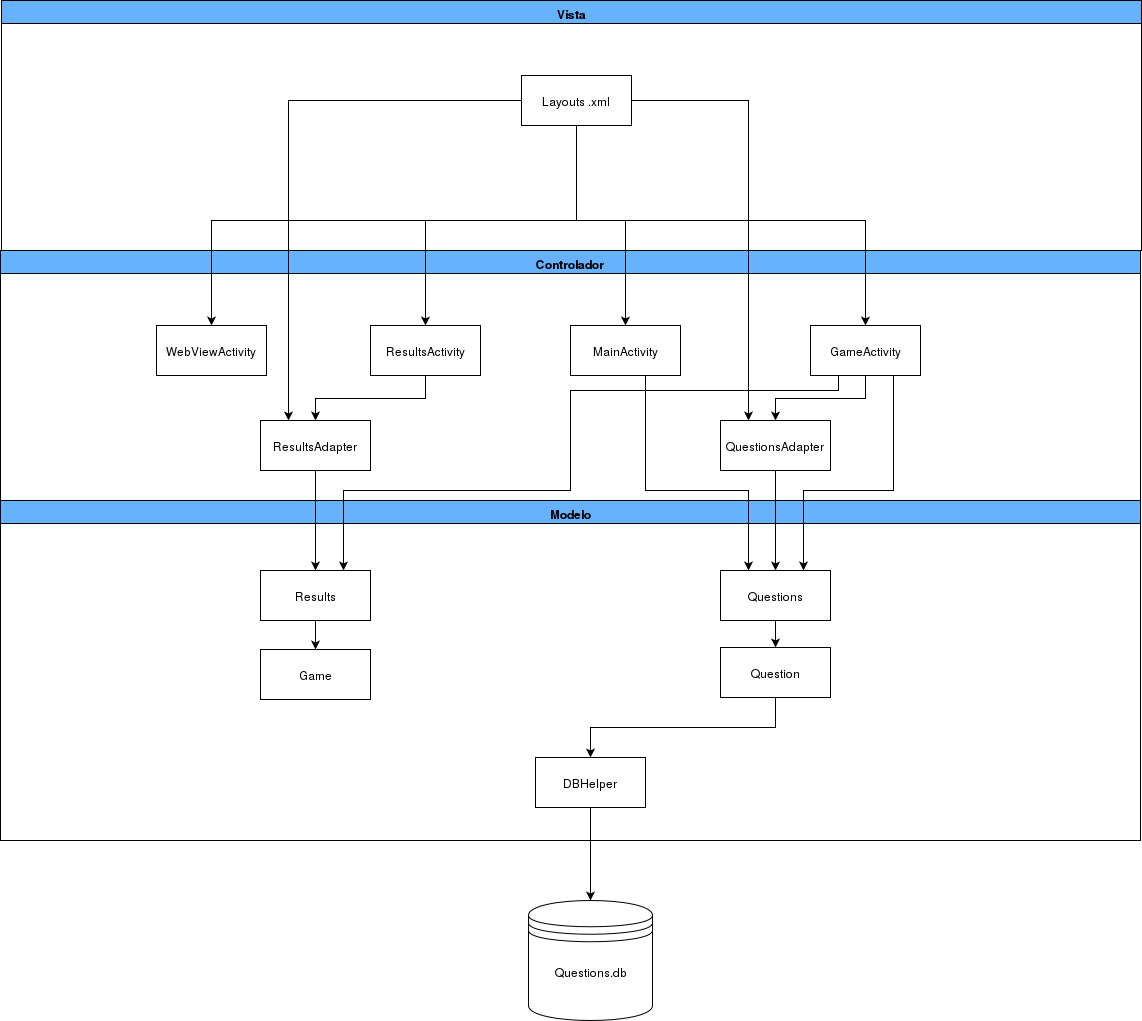

The diagram above was exported from draw.io. Its source (the exported page's mxGraphModel, read from the mxfile embedded in the PNG):
<mxGraphModel dx="1430" dy="1104" grid="1" gridSize="10" guides="1" tooltips="1" connect="1" arrows="1" fold="1" page="0" pageScale="1.5" pageWidth="826" pageHeight="1169" background="#ffffff" math="0" shadow="0">
  <root>
    <mxCell id="0" style=";html=1;" />
    <mxCell id="1" style=";html=1;" parent="0" />
    <mxCell id="37" value="Controlador" style="swimlane;fillColor=#66B2FF;html=1;" parent="1" vertex="1">
      <mxGeometry x="170" y="100" width="1140" height="250" as="geometry">
        <mxRectangle x="170" y="100" width="140" height="23" as="alternateBounds" />
      </mxGeometry>
    </mxCell>
    <mxCell id="40" value="" style="strokeWidth=1;html=1;" parent="37" vertex="1">
      <mxGeometry y="23" width="1140" height="227" as="geometry" />
    </mxCell>
    <mxCell id="100" value="MainActivity" style="html=1;strokeWidth=1;" vertex="1" parent="37">
      <mxGeometry x="570" y="75" width="110" height="50" as="geometry" />
    </mxCell>
    <mxCell id="101" value="GameActivity&lt;br&gt;" style="html=1;strokeWidth=1;" vertex="1" parent="37">
      <mxGeometry x="810" y="75" width="110" height="50" as="geometry" />
    </mxCell>
    <mxCell id="102" value="ResultsActivity&lt;br&gt;" style="html=1;strokeWidth=1;" vertex="1" parent="37">
      <mxGeometry x="370" y="75" width="110" height="50" as="geometry" />
    </mxCell>
    <mxCell id="103" value="WebViewActivity" style="html=1;strokeWidth=1;" vertex="1" parent="37">
      <mxGeometry x="156" y="75" width="110" height="50" as="geometry" />
    </mxCell>
    <mxCell id="110" style="edgeStyle=orthogonalEdgeStyle;rounded=0;html=1;exitX=0.5;exitY=0;startArrow=classic;startFill=1;endArrow=none;endFill=0;jettySize=auto;orthogonalLoop=1;" edge="1" parent="37" source="108" target="102">
      <mxGeometry relative="1" as="geometry" />
    </mxCell>
    <mxCell id="108" value="ResultsAdapter&lt;br&gt;" style="html=1;strokeWidth=1;" vertex="1" parent="37">
      <mxGeometry x="260" y="170" width="110" height="50" as="geometry" />
    </mxCell>
    <mxCell id="113" style="edgeStyle=orthogonalEdgeStyle;rounded=0;html=1;exitX=0.5;exitY=0;entryX=0.5;entryY=1;startArrow=classic;startFill=1;endArrow=none;endFill=0;jettySize=auto;orthogonalLoop=1;" edge="1" parent="37" source="112" target="101">
      <mxGeometry relative="1" as="geometry" />
    </mxCell>
    <mxCell id="112" value="QuestionsAdapter&lt;br&gt;" style="html=1;strokeWidth=1;" vertex="1" parent="37">
      <mxGeometry x="720" y="170" width="110" height="50" as="geometry" />
    </mxCell>
    <mxCell id="43" value="Modelo" style="swimlane;fillColor=#66B2FF;html=1;" parent="1" vertex="1">
      <mxGeometry x="170" y="350" width="1140" height="340" as="geometry">
        <mxRectangle x="170" y="530" width="140" height="23" as="alternateBounds" />
      </mxGeometry>
    </mxCell>
    <mxCell id="44" value="" style="strokeWidth=1;html=1;" parent="43" vertex="1">
      <mxGeometry y="23" width="1140" height="317" as="geometry" />
    </mxCell>
    <mxCell id="131" style="edgeStyle=orthogonalEdgeStyle;rounded=0;html=1;exitX=0.5;exitY=0;entryX=0.5;entryY=1;startArrow=classic;startFill=1;endArrow=none;endFill=0;jettySize=auto;orthogonalLoop=1;" edge="1" parent="43" source="116" target="127">
      <mxGeometry relative="1" as="geometry" />
    </mxCell>
    <mxCell id="116" value="DBHelper&lt;br&gt;" style="html=1;strokeWidth=1;" vertex="1" parent="43">
      <mxGeometry x="535" y="257" width="110" height="50" as="geometry" />
    </mxCell>
    <mxCell id="118" value="Results&lt;br&gt;" style="html=1;strokeWidth=1;" vertex="1" parent="43">
      <mxGeometry x="260" y="70" width="110" height="50" as="geometry" />
    </mxCell>
    <mxCell id="119" value="Questions&lt;br&gt;" style="html=1;strokeWidth=1;" vertex="1" parent="43">
      <mxGeometry x="720" y="70" width="110" height="50" as="geometry" />
    </mxCell>
    <mxCell id="130" style="edgeStyle=orthogonalEdgeStyle;rounded=0;html=1;exitX=0.5;exitY=0;entryX=0.5;entryY=1;startArrow=classic;startFill=1;endArrow=none;endFill=0;jettySize=auto;orthogonalLoop=1;" edge="1" parent="43" source="126" target="118">
      <mxGeometry relative="1" as="geometry" />
    </mxCell>
    <mxCell id="126" value="Game&lt;br&gt;" style="html=1;strokeWidth=1;" vertex="1" parent="43">
      <mxGeometry x="260" y="149" width="110" height="50" as="geometry" />
    </mxCell>
    <mxCell id="129" style="edgeStyle=orthogonalEdgeStyle;rounded=0;html=1;exitX=0.5;exitY=0;entryX=0.5;entryY=1;startArrow=classic;startFill=1;endArrow=none;endFill=0;jettySize=auto;orthogonalLoop=1;" edge="1" parent="43" source="127" target="119">
      <mxGeometry relative="1" as="geometry" />
    </mxCell>
    <mxCell id="127" value="Question&lt;br&gt;" style="html=1;strokeWidth=1;" vertex="1" parent="43">
      <mxGeometry x="720" y="147" width="110" height="50" as="geometry" />
    </mxCell>
    <mxCell id="70" value="Vista" style="swimlane;fillColor=#66B2FF;html=1;" vertex="1" parent="1">
      <mxGeometry x="171" y="-150" width="1140" height="250" as="geometry">
        <mxRectangle x="170" y="100" width="140" height="23" as="alternateBounds" />
      </mxGeometry>
    </mxCell>
    <mxCell id="71" value="" style="strokeWidth=1;html=1;" vertex="1" parent="70">
      <mxGeometry y="23" width="1140" height="227" as="geometry" />
    </mxCell>
    <mxCell id="98" value="Layouts .xml&lt;br&gt;" style="html=1;strokeWidth=1;" vertex="1" parent="70">
      <mxGeometry x="520" y="75" width="110" height="50" as="geometry" />
    </mxCell>
    <mxCell id="104" style="edgeStyle=orthogonalEdgeStyle;rounded=0;html=1;exitX=0.5;exitY=0;startArrow=classic;startFill=1;endArrow=none;endFill=0;jettySize=auto;orthogonalLoop=1;entryX=0.5;entryY=1;" edge="1" parent="1" source="102" target="98">
      <mxGeometry relative="1" as="geometry">
        <Array as="points">
          <mxPoint x="595" y="70" />
          <mxPoint x="746" y="70" />
        </Array>
      </mxGeometry>
    </mxCell>
    <mxCell id="105" style="edgeStyle=orthogonalEdgeStyle;rounded=0;html=1;exitX=0.5;exitY=0;entryX=0.5;entryY=1;startArrow=classic;startFill=1;endArrow=none;endFill=0;jettySize=auto;orthogonalLoop=1;" edge="1" parent="1" source="100" target="98">
      <mxGeometry relative="1" as="geometry">
        <Array as="points">
          <mxPoint x="795" y="70" />
          <mxPoint x="746" y="70" />
        </Array>
      </mxGeometry>
    </mxCell>
    <mxCell id="106" style="edgeStyle=orthogonalEdgeStyle;rounded=0;html=1;exitX=0.5;exitY=0;entryX=0.5;entryY=1;startArrow=classic;startFill=1;endArrow=none;endFill=0;jettySize=auto;orthogonalLoop=1;" edge="1" parent="1" source="103" target="98">
      <mxGeometry relative="1" as="geometry">
        <Array as="points">
          <mxPoint x="381" y="70" />
          <mxPoint x="746" y="70" />
        </Array>
      </mxGeometry>
    </mxCell>
    <mxCell id="107" style="edgeStyle=orthogonalEdgeStyle;rounded=0;html=1;exitX=0.5;exitY=0;entryX=0.5;entryY=1;startArrow=classic;startFill=1;endArrow=none;endFill=0;jettySize=auto;orthogonalLoop=1;" edge="1" parent="1" source="101" target="98">
      <mxGeometry relative="1" as="geometry">
        <Array as="points">
          <mxPoint x="1035" y="70" />
          <mxPoint x="746" y="70" />
        </Array>
      </mxGeometry>
    </mxCell>
    <mxCell id="111" style="edgeStyle=orthogonalEdgeStyle;rounded=0;html=1;exitX=0.25;exitY=0;entryX=0;entryY=0.5;startArrow=classic;startFill=1;endArrow=none;endFill=0;jettySize=auto;orthogonalLoop=1;" edge="1" parent="1" source="108" target="98">
      <mxGeometry relative="1" as="geometry" />
    </mxCell>
    <mxCell id="114" style="edgeStyle=orthogonalEdgeStyle;rounded=0;html=1;exitX=0.25;exitY=0;entryX=1;entryY=0.5;startArrow=classic;startFill=1;endArrow=none;endFill=0;jettySize=auto;orthogonalLoop=1;" edge="1" parent="1" source="112" target="98">
      <mxGeometry relative="1" as="geometry" />
    </mxCell>
    <mxCell id="117" style="edgeStyle=orthogonalEdgeStyle;rounded=0;html=1;exitX=0.5;exitY=0;entryX=0.5;entryY=1;startArrow=classic;startFill=1;endArrow=none;endFill=0;jettySize=auto;orthogonalLoop=1;" edge="1" parent="1" source="115" target="116">
      <mxGeometry relative="1" as="geometry" />
    </mxCell>
    <mxCell id="115" value="Questions.db&lt;br&gt;&lt;br&gt;" style="shape=datastore;whiteSpace=wrap;html=1;strokeWidth=1;" vertex="1" parent="1">
      <mxGeometry x="698" y="750" width="124" height="120" as="geometry" />
    </mxCell>
    <mxCell id="120" style="edgeStyle=orthogonalEdgeStyle;rounded=0;html=1;exitX=0.5;exitY=0;entryX=0.5;entryY=1;startArrow=classic;startFill=1;endArrow=none;endFill=0;jettySize=auto;orthogonalLoop=1;" edge="1" parent="1" source="118" target="108">
      <mxGeometry relative="1" as="geometry" />
    </mxCell>
    <mxCell id="121" style="edgeStyle=orthogonalEdgeStyle;rounded=0;html=1;exitX=0.5;exitY=0;entryX=0.5;entryY=1;startArrow=classic;startFill=1;endArrow=none;endFill=0;jettySize=auto;orthogonalLoop=1;" edge="1" parent="1" source="119" target="112">
      <mxGeometry relative="1" as="geometry" />
    </mxCell>
    <mxCell id="123" style="edgeStyle=orthogonalEdgeStyle;rounded=0;html=1;exitX=0.25;exitY=0;entryX=0.5;entryY=1;startArrow=classic;startFill=1;endArrow=none;endFill=0;jettySize=auto;orthogonalLoop=1;" edge="1" parent="1" source="119" target="100">
      <mxGeometry relative="1" as="geometry">
        <Array as="points">
          <mxPoint x="918" y="340" />
          <mxPoint x="815" y="340" />
        </Array>
      </mxGeometry>
    </mxCell>
    <mxCell id="124" style="edgeStyle=orthogonalEdgeStyle;rounded=0;html=1;exitX=0.75;exitY=0;entryX=0.75;entryY=1;startArrow=classic;startFill=1;endArrow=none;endFill=0;jettySize=auto;orthogonalLoop=1;" edge="1" parent="1" source="119" target="101">
      <mxGeometry relative="1" as="geometry">
        <Array as="points">
          <mxPoint x="973" y="340" />
          <mxPoint x="1063" y="340" />
        </Array>
      </mxGeometry>
    </mxCell>
    <mxCell id="125" style="edgeStyle=orthogonalEdgeStyle;rounded=0;html=1;exitX=0.75;exitY=0;entryX=0.25;entryY=1;startArrow=classic;startFill=1;endArrow=none;endFill=0;jettySize=auto;orthogonalLoop=1;" edge="1" parent="1" source="118" target="101">
      <mxGeometry relative="1" as="geometry">
        <Array as="points">
          <mxPoint x="513" y="340" />
          <mxPoint x="740" y="340" />
          <mxPoint x="740" y="240" />
          <mxPoint x="1008" y="240" />
        </Array>
      </mxGeometry>
    </mxCell>
  </root>
</mxGraphModel>